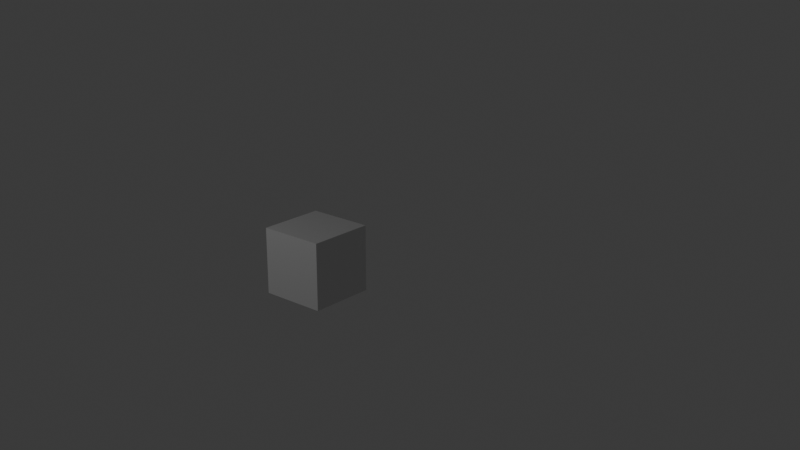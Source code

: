 # Source: Animation.blend  (saved by Blender 4.5.90; exported with 4.5.12 LTS)
import bpy
from mathutils import Matrix  # noqa: F401  (used for matrix-valued properties, if any)

bpy.ops.wm.read_factory_settings(use_empty=True)
scene = bpy.context.scene
scene.name = 'Scene'

# ---- collections
col_collection = bpy.data.collections.new('Collection'); scene.collection.children.link(col_collection)

# ---- materials (node trees are filled in below, after node groups)
mat_material = bpy.data.materials.new('Material')
mat_material.alpha_threshold = 0.0
mat_material.roughness = 0.5
mat_material.line_color = (0.0, 0.0, 0.0, 1.0)

# ---- material node trees
mat_material.use_nodes = True; mat_material.node_tree.nodes.clear()
_N = mat_material.node_tree.nodes; _L = mat_material.node_tree.links
n0 = _N.new('ShaderNodeOutputMaterial'); n0.name = 'Material Output'; n0.location = (200, 100)
n1 = _N.new('ShaderNodeBsdfPrincipled'); n1.name = 'Principled BSDF'; n1.location = (-200, 100)
n1.inputs[1].default_value = 0.3273
n1.inputs[3].default_value = 1.45
_L.new(n1.outputs[0], n0.inputs[0])
n0.is_active_output = True

# ---- world
world_world = bpy.data.worlds.new('World'); scene.world = world_world
world_world.use_nodes = True; world_world.node_tree.nodes.clear()
_N = world_world.node_tree.nodes; _L = world_world.node_tree.links
n0 = _N.new('ShaderNodeOutputWorld'); n0.name = 'World Output'; n0.location = (200, 100)
n1 = _N.new('ShaderNodeBackground'); n1.name = 'Background'; n1.location = (-200, 100)
n1.inputs[0].default_value = (0.05088, 0.05088, 0.05088, 1.0)
_L.new(n1.outputs[0], n0.inputs[0])
n0.is_active_output = True
world_world.color = (0.05088, 0.05088, 0.05088)
world_world.sun_shadow_jitter_overblur = 0.0

# ---- cameras
cam_camera = bpy.data.cameras.new('Camera')
cam_camera.clip_end = 100.0
cam_camera.ortho_scale = 7.314

# ---- lights
light_light = bpy.data.lights.new('Light', 'POINT')
light_light.energy = 1000.0
light_light.shadow_soft_size = 0.1

# ---- meshes
me_cube = bpy.data.meshes.new('Cube')
me_cube.from_pydata([(1.0, 1.0, 1.0), (1.0, 1.0, -1.0), (1.0, -1.0, 1.0), (1.0, -1.0, -1.0), (-1.0, 1.0, 1.0), (-1.0, 1.0, -1.0), (-1.0, -1.0, 1.0), (-1.0, -1.0, -1.0)], [], [(0, 4, 6, 2), (3, 2, 6, 7), (7, 6, 4, 5), (5, 1, 3, 7), (1, 0, 2, 3), (5, 4, 0, 1)])
_uv = me_cube.uv_layers.new(name='UVMap')
_uv.uv.foreach_set('vector', [0.625, 0.5, 0.875, 0.5, 0.875, 0.75, 0.625, 0.75, 0.375, 0.75, 0.625, 0.75, 0.625, 1.0, 0.375, 1.0, 0.375, 0.0, 0.625, 0.0, 0.625, 0.25, 0.375, 0.25, 0.125, 0.5, 0.375, 0.5, 0.375, 0.75, 0.125, 0.75, 0.375, 0.5, 0.625, 0.5, 0.625, 0.75, 0.375, 0.75, 0.375, 0.25, 0.625, 0.25, 0.625, 0.5, 0.375, 0.5])
me_cube.materials.append(mat_material)
me_cube.use_mirror_vertex_groups = False
me_cube.update()
arm_armature = bpy.data.armatures.new('Armature')  # bones are not reproduced

# ---- objects
ob_cube = bpy.data.objects.new('Cube', me_cube)
ob_light = bpy.data.objects.new('Light', light_light)
ob_camera = bpy.data.objects.new('Camera', cam_camera)
ob_armature = bpy.data.objects.new('Armature', arm_armature)

# ---- transforms, parenting, visibility, modifiers, constraints
ob_cube.parent = ob_armature
ob_cube.location = (0.0, 0.0, 1.0)
ob_cube.lock_rotations_4d = False
ob_cube.empty_display_type = 'ARROWS'
ob_cube.lineart.crease_threshold = 0.0
_vg = ob_cube.vertex_groups.new(name='Bone')
_vg = ob_cube.vertex_groups.new(name='Bone.001')
for _i, _w in zip([0, 1, 2, 3, 4, 5, 6, 7], [0.8341, 0.07834, 0.8489, 0.08865, 0.8489, 0.08865, 0.8341, 0.07834]): _vg.add([_i], _w, 'REPLACE')
_vg = ob_cube.vertex_groups.new(name='Bone.002')
for _i, _w in zip([1, 4, 5, 7], [0.06109, 0.09718, 0.7549, 0.06109]): _vg.add([_i], _w, 'REPLACE')
_vg = ob_cube.vertex_groups.new(name='Bone.003')
for _i, _w in zip([1, 2, 3, 7], [0.06109, 0.09718, 0.7549, 0.06109]): _vg.add([_i], _w, 'REPLACE')
_vg = ob_cube.vertex_groups.new(name='Bone.004')
for _i, _w in zip([0, 1, 3, 5], [0.1132, 0.7876, 0.07256, 0.07256]): _vg.add([_i], _w, 'REPLACE')
_vg = ob_cube.vertex_groups.new(name='Bone.005')
for _i, _w in zip([3, 5, 6, 7], [0.07256, 0.07256, 0.1132, 0.7876]): _vg.add([_i], _w, 'REPLACE')
_m = ob_cube.modifiers.new('Armature', 'ARMATURE')
_m.object = ob_armature
ob_light.location = (-8.674, -10.95, 9.904)
ob_light.rotation_euler = (1.213, -0.6872, 2.301)
ob_light.lock_rotations_4d = False
ob_light.empty_display_type = 'ARROWS'
ob_light.color = (0.0, 0.0, 0.0, 0.0)
ob_light.lineart.crease_threshold = 0.0
ob_camera.location = (15.26, -21.05, 12.59)
ob_camera.rotation_euler = (1.231, -3.725e-09, 0.7102)
ob_camera.scale = (1.04, 1.0, 1.0)
ob_camera.lock_rotations_4d = False
ob_camera.empty_display_type = 'ARROWS'
ob_camera.color = (0.0, 0.0, 0.0, 0.0)
ob_camera.display_type = 'WIRE'
ob_camera.lineart.crease_threshold = 0.0
ob_armature.location = (-6.0, 0.0, 0.0)
ob_armature.show_in_front = True

# ---- collection membership
col_collection.objects.link(ob_cube)
col_collection.objects.link(ob_light)
col_collection.objects.link(ob_camera)
col_collection.objects.link(ob_armature)

# ---- scene / render settings (as saved in the file)
scene.camera = ob_camera
scene.frame_start = 1; scene.frame_end = 400; scene.frame_set(232)
scene.render.engine = 'BLENDER_EEVEE_NEXT'
scene.render.image_settings.file_format = 'FFMPEG'
scene.render.image_settings.color_mode = 'RGB'
scene.render.use_high_quality_normals = True
scene.render.compositor_device = 'GPU'
bpy.context.view_layer.update()
